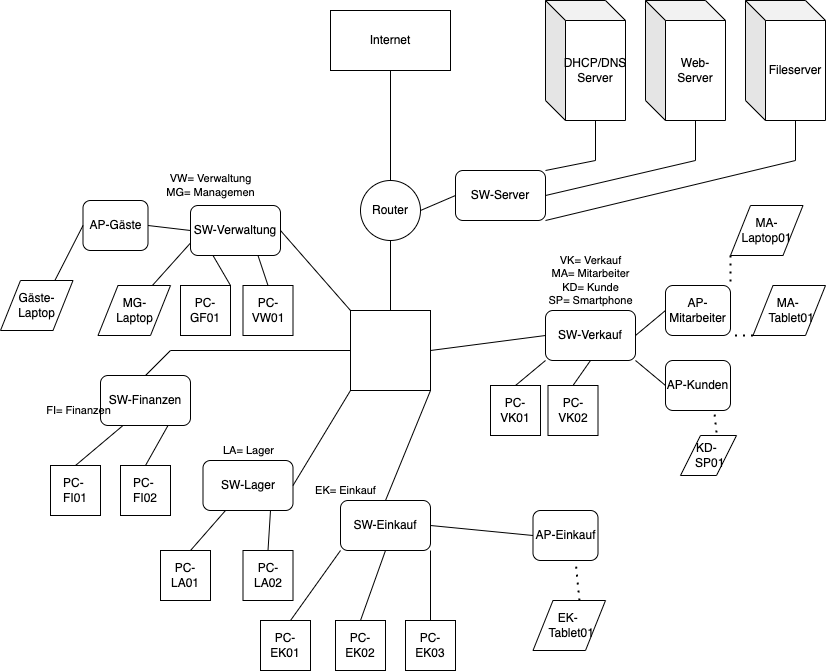

The diagram above was exported from draw.io. Its source (the exported page's mxGraphModel, read from the mxfile embedded in the PNG):
<mxGraphModel dx="1190" dy="600" grid="1" gridSize="10" guides="1" tooltips="1" connect="1" arrows="1" fold="1" page="1" pageScale="1" pageWidth="827" pageHeight="1169" math="0" shadow="0">
  <root>
    <mxCell id="0" />
    <mxCell id="1" parent="0" />
    <mxCell id="j659b9dgUSXwy1I3t3Zu-1" value="Internet" style="rounded=0;whiteSpace=wrap;html=1;" vertex="1" parent="1">
      <mxGeometry x="332" y="50" width="120" height="60" as="geometry" />
    </mxCell>
    <mxCell id="j659b9dgUSXwy1I3t3Zu-2" value="Router" style="ellipse;whiteSpace=wrap;html=1;aspect=fixed;" vertex="1" parent="1">
      <mxGeometry x="362" y="220" width="60" height="60" as="geometry" />
    </mxCell>
    <mxCell id="j659b9dgUSXwy1I3t3Zu-3" value="SW-Server" style="rounded=1;whiteSpace=wrap;html=1;" vertex="1" parent="1">
      <mxGeometry x="457" y="210" width="90" height="50" as="geometry" />
    </mxCell>
    <mxCell id="j659b9dgUSXwy1I3t3Zu-4" value="SW-Verkauf" style="rounded=1;whiteSpace=wrap;html=1;" vertex="1" parent="1">
      <mxGeometry x="547" y="350" width="90" height="50" as="geometry" />
    </mxCell>
    <mxCell id="j659b9dgUSXwy1I3t3Zu-5" value="DHCP/DNS&lt;br&gt;Server" style="shape=cube;whiteSpace=wrap;html=1;boundedLbl=1;backgroundOutline=1;darkOpacity=0.05;darkOpacity2=0.1;" vertex="1" parent="1">
      <mxGeometry x="547" y="40" width="80" height="120" as="geometry" />
    </mxCell>
    <mxCell id="j659b9dgUSXwy1I3t3Zu-6" value="Web-Server" style="shape=cube;whiteSpace=wrap;html=1;boundedLbl=1;backgroundOutline=1;darkOpacity=0.05;darkOpacity2=0.1;" vertex="1" parent="1">
      <mxGeometry x="647" y="40" width="80" height="120" as="geometry" />
    </mxCell>
    <mxCell id="j659b9dgUSXwy1I3t3Zu-7" value="Fileserver" style="shape=cube;whiteSpace=wrap;html=1;boundedLbl=1;backgroundOutline=1;darkOpacity=0.05;darkOpacity2=0.1;" vertex="1" parent="1">
      <mxGeometry x="747" y="40" width="80" height="120" as="geometry" />
    </mxCell>
    <mxCell id="j659b9dgUSXwy1I3t3Zu-9" value="" style="endArrow=none;html=1;rounded=0;entryX=0;entryY=0;entryDx=50;entryDy=120;entryPerimeter=0;exitX=1;exitY=0;exitDx=0;exitDy=0;" edge="1" parent="1" source="j659b9dgUSXwy1I3t3Zu-3" target="j659b9dgUSXwy1I3t3Zu-5">
      <mxGeometry width="50" height="50" relative="1" as="geometry">
        <mxPoint x="597" y="240" as="sourcePoint" />
        <mxPoint x="617" y="190" as="targetPoint" />
        <Array as="points">
          <mxPoint x="597" y="200" />
        </Array>
      </mxGeometry>
    </mxCell>
    <mxCell id="j659b9dgUSXwy1I3t3Zu-10" value="" style="endArrow=none;html=1;rounded=0;exitX=1;exitY=0.5;exitDx=0;exitDy=0;" edge="1" parent="1" source="j659b9dgUSXwy1I3t3Zu-3">
      <mxGeometry width="50" height="50" relative="1" as="geometry">
        <mxPoint x="697" y="240" as="sourcePoint" />
        <mxPoint x="697" y="160" as="targetPoint" />
        <Array as="points">
          <mxPoint x="697" y="200" />
        </Array>
      </mxGeometry>
    </mxCell>
    <mxCell id="j659b9dgUSXwy1I3t3Zu-11" value="" style="endArrow=none;html=1;rounded=0;exitX=1;exitY=1;exitDx=0;exitDy=0;" edge="1" parent="1" source="j659b9dgUSXwy1I3t3Zu-3">
      <mxGeometry width="50" height="50" relative="1" as="geometry">
        <mxPoint x="797" y="240" as="sourcePoint" />
        <mxPoint x="797" y="160" as="targetPoint" />
        <Array as="points">
          <mxPoint x="797" y="200" />
        </Array>
      </mxGeometry>
    </mxCell>
    <mxCell id="j659b9dgUSXwy1I3t3Zu-12" value="&lt;p&gt;&lt;br&gt;&lt;/p&gt;" style="rounded=0;whiteSpace=wrap;html=1;" vertex="1" parent="1">
      <mxGeometry x="352" y="350" width="80" height="80" as="geometry" />
    </mxCell>
    <mxCell id="j659b9dgUSXwy1I3t3Zu-13" value="" style="endArrow=none;html=1;rounded=0;entryX=0;entryY=0.5;entryDx=0;entryDy=0;" edge="1" parent="1" target="j659b9dgUSXwy1I3t3Zu-4">
      <mxGeometry width="50" height="50" relative="1" as="geometry">
        <mxPoint x="432" y="390" as="sourcePoint" />
        <mxPoint x="482" y="340" as="targetPoint" />
      </mxGeometry>
    </mxCell>
    <mxCell id="j659b9dgUSXwy1I3t3Zu-14" value="SW-Einkauf" style="rounded=1;whiteSpace=wrap;html=1;" vertex="1" parent="1">
      <mxGeometry x="342" y="540" width="90" height="50" as="geometry" />
    </mxCell>
    <mxCell id="j659b9dgUSXwy1I3t3Zu-15" value="" style="endArrow=none;html=1;rounded=0;entryX=1;entryY=1;entryDx=0;entryDy=0;exitX=0.5;exitY=0;exitDx=0;exitDy=0;" edge="1" parent="1" source="j659b9dgUSXwy1I3t3Zu-14" target="j659b9dgUSXwy1I3t3Zu-12">
      <mxGeometry width="50" height="50" relative="1" as="geometry">
        <mxPoint x="452" y="610" as="sourcePoint" />
        <mxPoint x="502" y="560" as="targetPoint" />
      </mxGeometry>
    </mxCell>
    <mxCell id="j659b9dgUSXwy1I3t3Zu-17" value="AP-Einkauf" style="rounded=1;whiteSpace=wrap;html=1;" vertex="1" parent="1">
      <mxGeometry x="534.5" y="550" width="65" height="50" as="geometry" />
    </mxCell>
    <mxCell id="j659b9dgUSXwy1I3t3Zu-18" value="" style="endArrow=none;html=1;rounded=0;entryX=1;entryY=0.5;entryDx=0;entryDy=0;exitX=0;exitY=0.5;exitDx=0;exitDy=0;" edge="1" parent="1" source="j659b9dgUSXwy1I3t3Zu-17" target="j659b9dgUSXwy1I3t3Zu-14">
      <mxGeometry width="50" height="50" relative="1" as="geometry">
        <mxPoint x="387" y="670" as="sourcePoint" />
        <mxPoint x="437" y="620" as="targetPoint" />
      </mxGeometry>
    </mxCell>
    <mxCell id="j659b9dgUSXwy1I3t3Zu-19" value="EK-&amp;nbsp; &amp;nbsp;Tablet01" style="shape=parallelogram;perimeter=parallelogramPerimeter;whiteSpace=wrap;html=1;fixedSize=1;" vertex="1" parent="1">
      <mxGeometry x="534.5" y="640" width="72.5" height="50" as="geometry" />
    </mxCell>
    <mxCell id="j659b9dgUSXwy1I3t3Zu-21" value="" style="endArrow=none;dashed=1;html=1;dashPattern=1 3;strokeWidth=2;rounded=0;exitX=0.641;exitY=0;exitDx=0;exitDy=0;exitPerimeter=0;" edge="1" parent="1" source="j659b9dgUSXwy1I3t3Zu-19">
      <mxGeometry width="50" height="50" relative="1" as="geometry">
        <mxPoint x="587" y="630" as="sourcePoint" />
        <mxPoint x="577" y="600" as="targetPoint" />
      </mxGeometry>
    </mxCell>
    <mxCell id="j659b9dgUSXwy1I3t3Zu-22" value="PC-EK03" style="whiteSpace=wrap;html=1;aspect=fixed;" vertex="1" parent="1">
      <mxGeometry x="407" y="660" width="50" height="50" as="geometry" />
    </mxCell>
    <mxCell id="j659b9dgUSXwy1I3t3Zu-23" value="PC-EK02" style="whiteSpace=wrap;html=1;aspect=fixed;" vertex="1" parent="1">
      <mxGeometry x="337" y="660" width="50" height="50" as="geometry" />
    </mxCell>
    <mxCell id="j659b9dgUSXwy1I3t3Zu-24" value="PC-EK01" style="whiteSpace=wrap;html=1;aspect=fixed;" vertex="1" parent="1">
      <mxGeometry x="262" y="660" width="50" height="50" as="geometry" />
    </mxCell>
    <mxCell id="j659b9dgUSXwy1I3t3Zu-25" value="" style="endArrow=none;html=1;rounded=0;entryX=0;entryY=1;entryDx=0;entryDy=0;exitX=0.5;exitY=0;exitDx=0;exitDy=0;" edge="1" parent="1" target="j659b9dgUSXwy1I3t3Zu-14">
      <mxGeometry width="50" height="50" relative="1" as="geometry">
        <mxPoint x="292" y="660" as="sourcePoint" />
        <mxPoint x="437" y="620" as="targetPoint" />
      </mxGeometry>
    </mxCell>
    <mxCell id="j659b9dgUSXwy1I3t3Zu-26" value="" style="endArrow=none;html=1;rounded=0;entryX=0.5;entryY=1;entryDx=0;entryDy=0;exitX=0.5;exitY=0;exitDx=0;exitDy=0;" edge="1" parent="1" source="j659b9dgUSXwy1I3t3Zu-23" target="j659b9dgUSXwy1I3t3Zu-14">
      <mxGeometry width="50" height="50" relative="1" as="geometry">
        <mxPoint x="387" y="670" as="sourcePoint" />
        <mxPoint x="437" y="620" as="targetPoint" />
      </mxGeometry>
    </mxCell>
    <mxCell id="j659b9dgUSXwy1I3t3Zu-27" value="" style="endArrow=none;html=1;rounded=0;entryX=1;entryY=1;entryDx=0;entryDy=0;exitX=0.5;exitY=0;exitDx=0;exitDy=0;" edge="1" parent="1" source="j659b9dgUSXwy1I3t3Zu-22" target="j659b9dgUSXwy1I3t3Zu-14">
      <mxGeometry width="50" height="50" relative="1" as="geometry">
        <mxPoint x="387" y="670" as="sourcePoint" />
        <mxPoint x="437" y="620" as="targetPoint" />
      </mxGeometry>
    </mxCell>
    <mxCell id="j659b9dgUSXwy1I3t3Zu-28" value="" style="endArrow=none;html=1;rounded=0;entryX=0.5;entryY=1;entryDx=0;entryDy=0;exitX=0.5;exitY=0;exitDx=0;exitDy=0;" edge="1" parent="1" source="j659b9dgUSXwy1I3t3Zu-2" target="j659b9dgUSXwy1I3t3Zu-1">
      <mxGeometry width="50" height="50" relative="1" as="geometry">
        <mxPoint x="692" y="270" as="sourcePoint" />
        <mxPoint x="742" y="220" as="targetPoint" />
      </mxGeometry>
    </mxCell>
    <mxCell id="j659b9dgUSXwy1I3t3Zu-29" value="" style="endArrow=none;html=1;rounded=0;entryX=0;entryY=0.5;entryDx=0;entryDy=0;exitX=1;exitY=0.5;exitDx=0;exitDy=0;" edge="1" parent="1" source="j659b9dgUSXwy1I3t3Zu-2" target="j659b9dgUSXwy1I3t3Zu-3">
      <mxGeometry width="50" height="50" relative="1" as="geometry">
        <mxPoint x="692" y="270" as="sourcePoint" />
        <mxPoint x="742" y="220" as="targetPoint" />
      </mxGeometry>
    </mxCell>
    <mxCell id="j659b9dgUSXwy1I3t3Zu-30" value="" style="endArrow=none;html=1;rounded=0;entryX=0.5;entryY=1;entryDx=0;entryDy=0;exitX=0.5;exitY=0;exitDx=0;exitDy=0;" edge="1" parent="1" source="j659b9dgUSXwy1I3t3Zu-12" target="j659b9dgUSXwy1I3t3Zu-2">
      <mxGeometry width="50" height="50" relative="1" as="geometry">
        <mxPoint x="692" y="270" as="sourcePoint" />
        <mxPoint x="742" y="220" as="targetPoint" />
      </mxGeometry>
    </mxCell>
    <mxCell id="j659b9dgUSXwy1I3t3Zu-31" value="AP-Mitarbeiter" style="rounded=1;whiteSpace=wrap;html=1;" vertex="1" parent="1">
      <mxGeometry x="667" y="325" width="65" height="50" as="geometry" />
    </mxCell>
    <mxCell id="j659b9dgUSXwy1I3t3Zu-32" value="AP-Kunden" style="rounded=1;whiteSpace=wrap;html=1;" vertex="1" parent="1">
      <mxGeometry x="667" y="400" width="65" height="50" as="geometry" />
    </mxCell>
    <mxCell id="j659b9dgUSXwy1I3t3Zu-34" value="MA-&amp;nbsp; &amp;nbsp;Tablet01" style="shape=parallelogram;perimeter=parallelogramPerimeter;whiteSpace=wrap;html=1;fixedSize=1;" vertex="1" parent="1">
      <mxGeometry x="754.5" y="325" width="72.5" height="50" as="geometry" />
    </mxCell>
    <mxCell id="j659b9dgUSXwy1I3t3Zu-35" value="MA-Laptop01" style="shape=parallelogram;perimeter=parallelogramPerimeter;whiteSpace=wrap;html=1;fixedSize=1;" vertex="1" parent="1">
      <mxGeometry x="732" y="245" width="72.5" height="50" as="geometry" />
    </mxCell>
    <mxCell id="j659b9dgUSXwy1I3t3Zu-36" value="KD-&amp;nbsp;&lt;br&gt;&amp;nbsp;SP01" style="shape=parallelogram;perimeter=parallelogramPerimeter;whiteSpace=wrap;html=1;fixedSize=1;" vertex="1" parent="1">
      <mxGeometry x="682" y="475" width="56" height="40" as="geometry" />
    </mxCell>
    <mxCell id="j659b9dgUSXwy1I3t3Zu-37" value="" style="endArrow=none;dashed=1;html=1;dashPattern=1 3;strokeWidth=2;rounded=0;entryX=1;entryY=0;entryDx=0;entryDy=0;exitX=0;exitY=1;exitDx=0;exitDy=0;" edge="1" parent="1" source="j659b9dgUSXwy1I3t3Zu-35" target="j659b9dgUSXwy1I3t3Zu-31">
      <mxGeometry width="50" height="50" relative="1" as="geometry">
        <mxPoint x="689.5" y="325" as="sourcePoint" />
        <mxPoint x="654.5" y="405" as="targetPoint" />
      </mxGeometry>
    </mxCell>
    <mxCell id="j659b9dgUSXwy1I3t3Zu-38" value="" style="endArrow=none;dashed=1;html=1;dashPattern=1 3;strokeWidth=2;rounded=0;entryX=1;entryY=1;entryDx=0;entryDy=0;exitX=0;exitY=1;exitDx=0;exitDy=0;" edge="1" parent="1" source="j659b9dgUSXwy1I3t3Zu-34" target="j659b9dgUSXwy1I3t3Zu-31">
      <mxGeometry width="50" height="50" relative="1" as="geometry">
        <mxPoint x="724.5" y="335" as="sourcePoint" />
        <mxPoint x="699.5" y="370" as="targetPoint" />
      </mxGeometry>
    </mxCell>
    <mxCell id="j659b9dgUSXwy1I3t3Zu-39" value="" style="endArrow=none;dashed=1;html=1;dashPattern=1 3;strokeWidth=2;rounded=0;entryX=0.75;entryY=1;entryDx=0;entryDy=0;exitX=0.643;exitY=-0.075;exitDx=0;exitDy=0;exitPerimeter=0;" edge="1" parent="1" source="j659b9dgUSXwy1I3t3Zu-36" target="j659b9dgUSXwy1I3t3Zu-32">
      <mxGeometry width="50" height="50" relative="1" as="geometry">
        <mxPoint x="604.5" y="455" as="sourcePoint" />
        <mxPoint x="654.5" y="405" as="targetPoint" />
      </mxGeometry>
    </mxCell>
    <mxCell id="j659b9dgUSXwy1I3t3Zu-40" value="" style="endArrow=none;html=1;rounded=0;exitX=1;exitY=0.5;exitDx=0;exitDy=0;entryX=0;entryY=0.5;entryDx=0;entryDy=0;" edge="1" parent="1" source="j659b9dgUSXwy1I3t3Zu-4" target="j659b9dgUSXwy1I3t3Zu-31">
      <mxGeometry width="50" height="50" relative="1" as="geometry">
        <mxPoint x="677.5" y="460" as="sourcePoint" />
        <mxPoint x="727.5" y="410" as="targetPoint" />
      </mxGeometry>
    </mxCell>
    <mxCell id="j659b9dgUSXwy1I3t3Zu-41" value="" style="endArrow=none;html=1;rounded=0;exitX=1;exitY=1;exitDx=0;exitDy=0;entryX=0;entryY=0.5;entryDx=0;entryDy=0;" edge="1" parent="1" source="j659b9dgUSXwy1I3t3Zu-4" target="j659b9dgUSXwy1I3t3Zu-32">
      <mxGeometry width="50" height="50" relative="1" as="geometry">
        <mxPoint x="557.5" y="400" as="sourcePoint" />
        <mxPoint x="707.5" y="400" as="targetPoint" />
      </mxGeometry>
    </mxCell>
    <mxCell id="j659b9dgUSXwy1I3t3Zu-42" value="PC-VK01" style="whiteSpace=wrap;html=1;aspect=fixed;" vertex="1" parent="1">
      <mxGeometry x="492" y="425" width="50" height="50" as="geometry" />
    </mxCell>
    <mxCell id="j659b9dgUSXwy1I3t3Zu-43" value="PC-VK02" style="whiteSpace=wrap;html=1;aspect=fixed;" vertex="1" parent="1">
      <mxGeometry x="549.5" y="425" width="50" height="50" as="geometry" />
    </mxCell>
    <mxCell id="j659b9dgUSXwy1I3t3Zu-44" value="" style="endArrow=none;html=1;rounded=0;entryX=0;entryY=1;entryDx=0;entryDy=0;exitX=0.5;exitY=0;exitDx=0;exitDy=0;" edge="1" parent="1" source="j659b9dgUSXwy1I3t3Zu-42" target="j659b9dgUSXwy1I3t3Zu-4">
      <mxGeometry width="50" height="50" relative="1" as="geometry">
        <mxPoint x="507.5" y="560" as="sourcePoint" />
        <mxPoint x="557.5" y="510" as="targetPoint" />
      </mxGeometry>
    </mxCell>
    <mxCell id="j659b9dgUSXwy1I3t3Zu-45" value="" style="endArrow=none;html=1;rounded=0;entryX=0.5;entryY=1;entryDx=0;entryDy=0;exitX=0.5;exitY=0;exitDx=0;exitDy=0;" edge="1" parent="1" source="j659b9dgUSXwy1I3t3Zu-43" target="j659b9dgUSXwy1I3t3Zu-4">
      <mxGeometry width="50" height="50" relative="1" as="geometry">
        <mxPoint x="567.5" y="550" as="sourcePoint" />
        <mxPoint x="467.5" y="425" as="targetPoint" />
      </mxGeometry>
    </mxCell>
    <mxCell id="j659b9dgUSXwy1I3t3Zu-46" value="SW-Lager" style="rounded=1;whiteSpace=wrap;html=1;" vertex="1" parent="1">
      <mxGeometry x="204.5" y="500" width="90" height="50" as="geometry" />
    </mxCell>
    <mxCell id="j659b9dgUSXwy1I3t3Zu-47" value="SW-Finanzen" style="rounded=1;whiteSpace=wrap;html=1;" vertex="1" parent="1">
      <mxGeometry x="102" y="415" width="90" height="50" as="geometry" />
    </mxCell>
    <mxCell id="j659b9dgUSXwy1I3t3Zu-48" value="SW-Verwaltung" style="rounded=1;whiteSpace=wrap;html=1;" vertex="1" parent="1">
      <mxGeometry x="192" y="245" width="90" height="50" as="geometry" />
    </mxCell>
    <mxCell id="j659b9dgUSXwy1I3t3Zu-49" value="" style="endArrow=none;html=1;rounded=0;entryX=1;entryY=0.5;entryDx=0;entryDy=0;" edge="1" parent="1" target="j659b9dgUSXwy1I3t3Zu-46">
      <mxGeometry width="50" height="50" relative="1" as="geometry">
        <mxPoint x="352" y="430" as="sourcePoint" />
        <mxPoint x="402" y="380" as="targetPoint" />
      </mxGeometry>
    </mxCell>
    <mxCell id="j659b9dgUSXwy1I3t3Zu-50" value="" style="endArrow=none;html=1;rounded=0;exitX=0;exitY=0.5;exitDx=0;exitDy=0;entryX=0.5;entryY=0;entryDx=0;entryDy=0;" edge="1" parent="1" source="j659b9dgUSXwy1I3t3Zu-12" target="j659b9dgUSXwy1I3t3Zu-47">
      <mxGeometry width="50" height="50" relative="1" as="geometry">
        <mxPoint x="352" y="430" as="sourcePoint" />
        <mxPoint x="402" y="380" as="targetPoint" />
        <Array as="points">
          <mxPoint x="172" y="390" />
        </Array>
      </mxGeometry>
    </mxCell>
    <mxCell id="j659b9dgUSXwy1I3t3Zu-51" value="" style="endArrow=none;html=1;rounded=0;exitX=0;exitY=0;exitDx=0;exitDy=0;entryX=1;entryY=0.5;entryDx=0;entryDy=0;" edge="1" parent="1" source="j659b9dgUSXwy1I3t3Zu-12" target="j659b9dgUSXwy1I3t3Zu-48">
      <mxGeometry width="50" height="50" relative="1" as="geometry">
        <mxPoint x="352" y="430" as="sourcePoint" />
        <mxPoint x="402" y="380" as="targetPoint" />
      </mxGeometry>
    </mxCell>
    <mxCell id="j659b9dgUSXwy1I3t3Zu-52" value="AP-Gäste" style="rounded=1;whiteSpace=wrap;html=1;" vertex="1" parent="1">
      <mxGeometry x="84.5" y="240" width="65" height="50" as="geometry" />
    </mxCell>
    <mxCell id="j659b9dgUSXwy1I3t3Zu-53" value="" style="endArrow=none;html=1;rounded=0;entryX=0;entryY=0.5;entryDx=0;entryDy=0;exitX=1;exitY=0.5;exitDx=0;exitDy=0;" edge="1" parent="1" source="j659b9dgUSXwy1I3t3Zu-52" target="j659b9dgUSXwy1I3t3Zu-48">
      <mxGeometry width="50" height="50" relative="1" as="geometry">
        <mxPoint x="412" y="435" as="sourcePoint" />
        <mxPoint x="462" y="385" as="targetPoint" />
      </mxGeometry>
    </mxCell>
    <mxCell id="j659b9dgUSXwy1I3t3Zu-54" value="PC-LA02" style="whiteSpace=wrap;html=1;aspect=fixed;" vertex="1" parent="1">
      <mxGeometry x="244.5" y="590" width="50" height="50" as="geometry" />
    </mxCell>
    <mxCell id="j659b9dgUSXwy1I3t3Zu-55" value="PC- LA01" style="whiteSpace=wrap;html=1;aspect=fixed;" vertex="1" parent="1">
      <mxGeometry x="162" y="590" width="50" height="50" as="geometry" />
    </mxCell>
    <mxCell id="j659b9dgUSXwy1I3t3Zu-56" value="PC-&amp;nbsp; FI01" style="whiteSpace=wrap;html=1;aspect=fixed;" vertex="1" parent="1">
      <mxGeometry x="52" y="505" width="50" height="50" as="geometry" />
    </mxCell>
    <mxCell id="j659b9dgUSXwy1I3t3Zu-57" value="PC-&amp;nbsp;&lt;br&gt;FI02" style="whiteSpace=wrap;html=1;aspect=fixed;" vertex="1" parent="1">
      <mxGeometry x="122" y="505" width="50" height="50" as="geometry" />
    </mxCell>
    <mxCell id="j659b9dgUSXwy1I3t3Zu-59" value="" style="endArrow=none;html=1;rounded=0;entryX=0.5;entryY=0;entryDx=0;entryDy=0;exitX=0.75;exitY=1;exitDx=0;exitDy=0;" edge="1" parent="1" source="j659b9dgUSXwy1I3t3Zu-46" target="j659b9dgUSXwy1I3t3Zu-54">
      <mxGeometry width="50" height="50" relative="1" as="geometry">
        <mxPoint x="284.5" y="555" as="sourcePoint" />
        <mxPoint x="164.5" y="640" as="targetPoint" />
      </mxGeometry>
    </mxCell>
    <mxCell id="j659b9dgUSXwy1I3t3Zu-60" value="" style="endArrow=none;html=1;rounded=0;entryX=0.25;entryY=1;entryDx=0;entryDy=0;exitX=0.75;exitY=0;exitDx=0;exitDy=0;" edge="1" parent="1" target="j659b9dgUSXwy1I3t3Zu-46">
      <mxGeometry width="50" height="50" relative="1" as="geometry">
        <mxPoint x="192" y="590" as="sourcePoint" />
        <mxPoint x="464.5" y="390" as="targetPoint" />
      </mxGeometry>
    </mxCell>
    <mxCell id="j659b9dgUSXwy1I3t3Zu-61" value="" style="endArrow=none;html=1;rounded=0;entryX=0.75;entryY=1;entryDx=0;entryDy=0;exitX=0.5;exitY=0;exitDx=0;exitDy=0;" edge="1" parent="1" source="j659b9dgUSXwy1I3t3Zu-57" target="j659b9dgUSXwy1I3t3Zu-47">
      <mxGeometry width="50" height="50" relative="1" as="geometry">
        <mxPoint x="269.5" y="515" as="sourcePoint" />
        <mxPoint x="304.5" y="475" as="targetPoint" />
      </mxGeometry>
    </mxCell>
    <mxCell id="j659b9dgUSXwy1I3t3Zu-62" value="" style="endArrow=none;html=1;rounded=0;entryX=0.25;entryY=1;entryDx=0;entryDy=0;exitX=0.5;exitY=0;exitDx=0;exitDy=0;" edge="1" parent="1" source="j659b9dgUSXwy1I3t3Zu-56" target="j659b9dgUSXwy1I3t3Zu-47">
      <mxGeometry width="50" height="50" relative="1" as="geometry">
        <mxPoint x="157" y="515" as="sourcePoint" />
        <mxPoint x="179.5" y="475" as="targetPoint" />
      </mxGeometry>
    </mxCell>
    <mxCell id="j659b9dgUSXwy1I3t3Zu-63" value="Gäste-Laptop" style="shape=parallelogram;perimeter=parallelogramPerimeter;whiteSpace=wrap;html=1;fixedSize=1;" vertex="1" parent="1">
      <mxGeometry x="2" y="320" width="72.5" height="50" as="geometry" />
    </mxCell>
    <mxCell id="j659b9dgUSXwy1I3t3Zu-64" value="" style="endArrow=none;html=1;rounded=0;entryX=0;entryY=0.5;entryDx=0;entryDy=0;exitX=0.75;exitY=0;exitDx=0;exitDy=0;" edge="1" parent="1" source="j659b9dgUSXwy1I3t3Zu-63" target="j659b9dgUSXwy1I3t3Zu-52">
      <mxGeometry width="50" height="50" relative="1" as="geometry">
        <mxPoint x="834.5" y="370" as="sourcePoint" />
        <mxPoint x="884.5" y="320" as="targetPoint" />
      </mxGeometry>
    </mxCell>
    <mxCell id="j659b9dgUSXwy1I3t3Zu-65" value="PC-VW01" style="whiteSpace=wrap;html=1;aspect=fixed;" vertex="1" parent="1">
      <mxGeometry x="244.5" y="325" width="50" height="50" as="geometry" />
    </mxCell>
    <mxCell id="j659b9dgUSXwy1I3t3Zu-66" value="PC-GF01" style="whiteSpace=wrap;html=1;aspect=fixed;" vertex="1" parent="1">
      <mxGeometry x="182" y="325" width="50" height="50" as="geometry" />
    </mxCell>
    <mxCell id="j659b9dgUSXwy1I3t3Zu-67" value="MG-&lt;br&gt;Laptop" style="shape=parallelogram;perimeter=parallelogramPerimeter;whiteSpace=wrap;html=1;fixedSize=1;" vertex="1" parent="1">
      <mxGeometry x="99.5" y="325" width="72.5" height="50" as="geometry" />
    </mxCell>
    <mxCell id="j659b9dgUSXwy1I3t3Zu-68" value="" style="endArrow=none;html=1;rounded=0;exitX=0.25;exitY=1;exitDx=0;exitDy=0;entryX=1;entryY=0;entryDx=0;entryDy=0;" edge="1" parent="1" source="j659b9dgUSXwy1I3t3Zu-48" target="j659b9dgUSXwy1I3t3Zu-66">
      <mxGeometry width="50" height="50" relative="1" as="geometry">
        <mxPoint x="-28" y="435" as="sourcePoint" />
        <mxPoint x="102" y="425" as="targetPoint" />
      </mxGeometry>
    </mxCell>
    <mxCell id="j659b9dgUSXwy1I3t3Zu-71" value="" style="endArrow=none;html=1;rounded=0;entryX=0.75;entryY=1;entryDx=0;entryDy=0;exitX=0.5;exitY=0;exitDx=0;exitDy=0;" edge="1" parent="1" source="j659b9dgUSXwy1I3t3Zu-65" target="j659b9dgUSXwy1I3t3Zu-48">
      <mxGeometry width="50" height="50" relative="1" as="geometry">
        <mxPoint x="462" y="555" as="sourcePoint" />
        <mxPoint x="512" y="505" as="targetPoint" />
      </mxGeometry>
    </mxCell>
    <mxCell id="j659b9dgUSXwy1I3t3Zu-72" value="" style="endArrow=none;html=1;rounded=0;exitX=0;exitY=0.75;exitDx=0;exitDy=0;entryX=0.75;entryY=0;entryDx=0;entryDy=0;" edge="1" parent="1" source="j659b9dgUSXwy1I3t3Zu-48" target="j659b9dgUSXwy1I3t3Zu-67">
      <mxGeometry width="50" height="50" relative="1" as="geometry">
        <mxPoint x="462" y="555" as="sourcePoint" />
        <mxPoint x="512" y="505" as="targetPoint" />
      </mxGeometry>
    </mxCell>
    <mxCell id="j659b9dgUSXwy1I3t3Zu-74" value="VK= Verkauf&lt;br&gt;MA= Mitarbeiter&lt;br&gt;KD= Kunde&lt;br&gt;SP= Smartphone" style="text;html=1;align=center;verticalAlign=middle;resizable=0;points=[];autosize=1;strokeColor=none;fillColor=none;fontSize=11;fontFamily=Helvetica;" vertex="1" parent="1">
      <mxGeometry x="542" y="290" width="100" height="60" as="geometry" />
    </mxCell>
    <mxCell id="j659b9dgUSXwy1I3t3Zu-75" value="EK= Einkauf&lt;br&gt;" style="text;html=1;align=center;verticalAlign=middle;resizable=0;points=[];autosize=1;strokeColor=none;fillColor=none;fontSize=11;fontFamily=Helvetica;" vertex="1" parent="1">
      <mxGeometry x="307" y="520" width="80" height="20" as="geometry" />
    </mxCell>
    <mxCell id="j659b9dgUSXwy1I3t3Zu-76" value="LA= Lager" style="text;html=1;align=center;verticalAlign=middle;resizable=0;points=[];autosize=1;strokeColor=none;fillColor=none;fontSize=11;fontFamily=Helvetica;" vertex="1" parent="1">
      <mxGeometry x="214.5" y="480" width="70" height="20" as="geometry" />
    </mxCell>
    <mxCell id="j659b9dgUSXwy1I3t3Zu-77" value="FI= Finanzen" style="text;html=1;align=center;verticalAlign=middle;resizable=0;points=[];autosize=1;strokeColor=none;fillColor=none;fontSize=11;fontFamily=Helvetica;" vertex="1" parent="1">
      <mxGeometry x="39.5" y="440" width="80" height="20" as="geometry" />
    </mxCell>
    <mxCell id="j659b9dgUSXwy1I3t3Zu-78" value="VW= Verwaltung&lt;br&gt;MG= Managemen" style="text;html=1;align=center;verticalAlign=middle;resizable=0;points=[];autosize=1;strokeColor=none;fillColor=none;fontSize=11;fontFamily=Helvetica;" vertex="1" parent="1">
      <mxGeometry x="162" y="210" width="100" height="30" as="geometry" />
    </mxCell>
  </root>
</mxGraphModel>